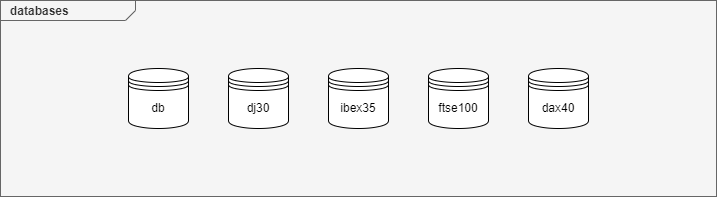

The diagram above was exported from draw.io. Its source (the exported page's mxGraphModel, read from the mxfile embedded in the PNG):
<mxGraphModel dx="1434" dy="-415" grid="1" gridSize="10" guides="1" tooltips="1" connect="1" arrows="1" fold="1" page="1" pageScale="1" pageWidth="827" pageHeight="1169" math="0" shadow="0">
  <root>
    <mxCell id="WIyWlLk6GJQsqaUBKTNV-0" />
    <mxCell id="WIyWlLk6GJQsqaUBKTNV-1" parent="WIyWlLk6GJQsqaUBKTNV-0" />
    <mxCell id="jdwQ6BNHSjL7PW8c735z-1" value="&lt;p style=&quot;margin:0px;margin-top:4px;margin-left:10px;text-align:left;&quot;&gt;&lt;b&gt;databases&lt;/b&gt;&lt;/p&gt;" style="html=1;shape=mxgraph.sysml.package;align=left;spacingLeft=5;verticalAlign=top;spacingTop=-3;labelX=135;html=1;overflow=fill;fillColor=#f5f5f5;strokeColor=#666666;fontColor=#333333;" parent="WIyWlLk6GJQsqaUBKTNV-1" vertex="1">
      <mxGeometry x="164" y="1344" width="716" height="196" as="geometry" />
    </mxCell>
    <mxCell id="pu6guq36Bt1Pgp0kft32-0" value="db" style="shape=datastore;whiteSpace=wrap;html=1;" vertex="1" parent="WIyWlLk6GJQsqaUBKTNV-1">
      <mxGeometry x="292" y="1412" width="60" height="60" as="geometry" />
    </mxCell>
    <mxCell id="pu6guq36Bt1Pgp0kft32-1" value="dj30" style="shape=datastore;whiteSpace=wrap;html=1;" vertex="1" parent="WIyWlLk6GJQsqaUBKTNV-1">
      <mxGeometry x="392" y="1412" width="60" height="60" as="geometry" />
    </mxCell>
    <mxCell id="pu6guq36Bt1Pgp0kft32-2" value="ibex35" style="shape=datastore;whiteSpace=wrap;html=1;" vertex="1" parent="WIyWlLk6GJQsqaUBKTNV-1">
      <mxGeometry x="492" y="1412" width="60" height="60" as="geometry" />
    </mxCell>
    <mxCell id="pu6guq36Bt1Pgp0kft32-3" value="ftse100" style="shape=datastore;whiteSpace=wrap;html=1;" vertex="1" parent="WIyWlLk6GJQsqaUBKTNV-1">
      <mxGeometry x="592" y="1412" width="60" height="60" as="geometry" />
    </mxCell>
    <mxCell id="pu6guq36Bt1Pgp0kft32-4" value="dax40" style="shape=datastore;whiteSpace=wrap;html=1;" vertex="1" parent="WIyWlLk6GJQsqaUBKTNV-1">
      <mxGeometry x="692" y="1412" width="60" height="60" as="geometry" />
    </mxCell>
  </root>
</mxGraphModel>